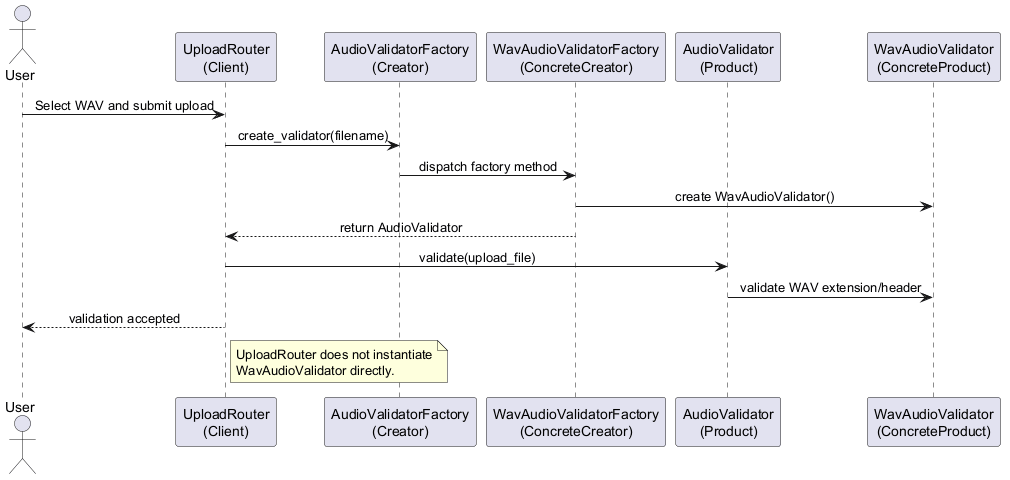

The diagram above was rendered by PlantUML. Its source (embedded in the PNG):
@startuml
' Factory Method sequence for upload audio validation.
' Suggested LaTeX placement: normal page.

skinparam shadowing false
skinparam sequenceMessageAlign center

actor User
participant "UploadRouter\n(Client)" as UploadRouter
participant "AudioValidatorFactory\n(Creator)" as Creator
participant "WavAudioValidatorFactory\n(ConcreteCreator)" as ConcreteCreator
participant "AudioValidator\n(Product)" as Product
participant "WavAudioValidator\n(ConcreteProduct)" as ConcreteProduct

User -> UploadRouter : Select WAV and submit upload
UploadRouter -> Creator : create_validator(filename)
Creator -> ConcreteCreator : dispatch factory method
ConcreteCreator -> ConcreteProduct : create WavAudioValidator()
ConcreteCreator --> UploadRouter : return AudioValidator
UploadRouter -> Product : validate(upload_file)
Product -> ConcreteProduct : validate WAV extension/header
UploadRouter --> User : validation accepted

note right of UploadRouter
  UploadRouter does not instantiate
  WavAudioValidator directly.
end note

@enduml